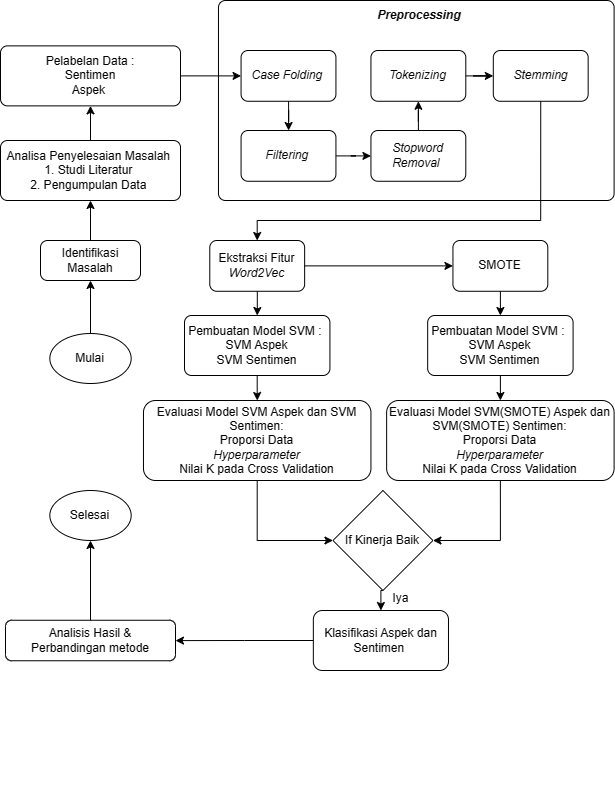

The diagram above was exported from draw.io. Its source (the exported page's mxGraphModel, read from the mxfile embedded in the PNG):
<mxGraphModel dx="1042" dy="1669" grid="1" gridSize="10" guides="1" tooltips="1" connect="1" arrows="1" fold="1" page="1" pageScale="1" pageWidth="850" pageHeight="1100" background="none" math="1" shadow="0">
  <root>
    <mxCell id="0" />
    <mxCell id="1" parent="0" />
    <mxCell id="jtINMUx1Lmhc10LntV2F-11" value="" style="edgeStyle=orthogonalEdgeStyle;rounded=0;orthogonalLoop=1;jettySize=auto;html=1;strokeWidth=1;entryX=0.5;entryY=1;entryDx=0;entryDy=0;" parent="1" edge="1">
      <mxGeometry relative="1" as="geometry">
        <mxPoint x="153.887027027027" y="-490.00230769230757" as="targetPoint" />
      </mxGeometry>
    </mxCell>
    <mxCell id="jtINMUx1Lmhc10LntV2F-71" value="" style="edgeStyle=orthogonalEdgeStyle;rounded=0;orthogonalLoop=1;jettySize=auto;html=1;strokeWidth=1;" parent="1" edge="1">
      <mxGeometry relative="1" as="geometry">
        <mxPoint x="153.8900000000001" y="-582.5" as="targetPoint" />
      </mxGeometry>
    </mxCell>
    <mxCell id="gmu_qFzljTTSg2gqfoE--24" value="" style="edgeStyle=orthogonalEdgeStyle;rounded=0;orthogonalLoop=1;jettySize=auto;html=1;" parent="1" edge="1">
      <mxGeometry relative="1" as="geometry">
        <mxPoint x="657.4000000000001" y="-440" as="sourcePoint" />
      </mxGeometry>
    </mxCell>
    <mxCell id="gmu_qFzljTTSg2gqfoE--25" value="" style="edgeStyle=orthogonalEdgeStyle;rounded=0;orthogonalLoop=1;jettySize=auto;html=1;" parent="1" edge="1">
      <mxGeometry relative="1" as="geometry">
        <mxPoint x="497.3600000000001" y="-440" as="sourcePoint" />
      </mxGeometry>
    </mxCell>
    <mxCell id="gmu_qFzljTTSg2gqfoE--35" style="edgeStyle=orthogonalEdgeStyle;rounded=0;orthogonalLoop=1;jettySize=auto;html=1;exitX=0.5;exitY=0;exitDx=0;exitDy=0;entryX=0.5;entryY=1;entryDx=0;entryDy=0;" parent="1" edge="1">
      <mxGeometry relative="1" as="geometry">
        <mxPoint x="87.43702702702694" y="-380.00230769230757" as="targetPoint" />
      </mxGeometry>
    </mxCell>
    <mxCell id="kjBe0acex96sZ9zu7VfP-21" style="edgeStyle=orthogonalEdgeStyle;rounded=0;orthogonalLoop=1;jettySize=auto;html=1;exitX=0.5;exitY=1;exitDx=0;exitDy=0;entryX=0;entryY=0.5;entryDx=0;entryDy=0;" parent="1" edge="1">
      <mxGeometry relative="1" as="geometry">
        <mxPoint x="98.8900000000001" y="-285" as="targetPoint" />
      </mxGeometry>
    </mxCell>
    <mxCell id="kjBe0acex96sZ9zu7VfP-20" style="edgeStyle=orthogonalEdgeStyle;rounded=0;orthogonalLoop=1;jettySize=auto;html=1;exitX=0;exitY=0.5;exitDx=0;exitDy=0;entryX=0.5;entryY=1;entryDx=0;entryDy=0;" parent="1" edge="1">
      <mxGeometry relative="1" as="geometry">
        <mxPoint x="153.8900000000001" y="-260" as="targetPoint" />
      </mxGeometry>
    </mxCell>
    <mxCell id="gmu_qFzljTTSg2gqfoE--36" style="edgeStyle=orthogonalEdgeStyle;rounded=0;orthogonalLoop=1;jettySize=auto;html=1;exitX=0.5;exitY=0;exitDx=0;exitDy=0;entryX=0.5;entryY=1;entryDx=0;entryDy=0;" parent="1" edge="1">
      <mxGeometry relative="1" as="geometry">
        <mxPoint x="153.887027027027" y="-490.00230769230757" as="targetPoint" />
      </mxGeometry>
    </mxCell>
    <mxCell id="gmu_qFzljTTSg2gqfoE--34" style="edgeStyle=orthogonalEdgeStyle;rounded=0;orthogonalLoop=1;jettySize=auto;html=1;exitX=0.5;exitY=0;exitDx=0;exitDy=0;entryX=0.5;entryY=1;entryDx=0;entryDy=0;" parent="1" edge="1">
      <mxGeometry relative="1" as="geometry">
        <mxPoint x="225.10702702702702" y="-380.00230769230757" as="targetPoint" />
      </mxGeometry>
    </mxCell>
    <mxCell id="kjBe0acex96sZ9zu7VfP-17" value="" style="edgeStyle=orthogonalEdgeStyle;rounded=0;orthogonalLoop=1;jettySize=auto;html=1;" parent="1" edge="1">
      <mxGeometry relative="1" as="geometry">
        <mxPoint x="657.4000000000001" y="-520" as="sourcePoint" />
      </mxGeometry>
    </mxCell>
    <mxCell id="kjBe0acex96sZ9zu7VfP-18" value="" style="edgeStyle=orthogonalEdgeStyle;rounded=0;orthogonalLoop=1;jettySize=auto;html=1;" parent="1" edge="1">
      <mxGeometry relative="1" as="geometry">
        <mxPoint x="497.4000000000001" y="-520" as="sourcePoint" />
      </mxGeometry>
    </mxCell>
    <mxCell id="jtINMUx1Lmhc10LntV2F-34" style="edgeStyle=orthogonalEdgeStyle;rounded=0;orthogonalLoop=1;jettySize=auto;html=1;exitX=0.5;exitY=1;exitDx=0;exitDy=0;strokeWidth=1;" parent="1" edge="1">
      <mxGeometry relative="1" as="geometry">
        <mxPoint x="620.44" y="-280" as="sourcePoint" />
        <mxPoint x="620.44" y="-280" as="targetPoint" />
      </mxGeometry>
    </mxCell>
    <mxCell id="BxZy-yBz7oi9fmm_lRBX-1" value="" style="group" parent="1" connectable="0" vertex="1">
      <mxGeometry x="110" y="-1070" width="613.6145945945946" height="670" as="geometry" />
    </mxCell>
    <mxCell id="jtINMUx1Lmhc10LntV2F-7" value="Pelabelan Data :&lt;br&gt;Sentimen&lt;br&gt;Aspek&amp;nbsp;" style="rounded=1;whiteSpace=wrap;html=1;absoluteArcSize=1;arcSize=14;strokeWidth=1;fontStyle=0;container=0;" parent="BxZy-yBz7oi9fmm_lRBX-1" vertex="1">
      <mxGeometry y="45.37999999999988" width="180" height="60" as="geometry" />
    </mxCell>
    <mxCell id="jtINMUx1Lmhc10LntV2F-8" value="" style="edgeStyle=orthogonalEdgeStyle;rounded=0;orthogonalLoop=1;jettySize=auto;html=1;strokeWidth=1;" parent="BxZy-yBz7oi9fmm_lRBX-1" source="jtINMUx1Lmhc10LntV2F-5" target="jtINMUx1Lmhc10LntV2F-7" edge="1">
      <mxGeometry relative="1" as="geometry" />
    </mxCell>
    <mxCell id="jtINMUx1Lmhc10LntV2F-19" value="" style="rounded=1;whiteSpace=wrap;html=1;absoluteArcSize=1;arcSize=14;strokeWidth=1;container=0;" parent="BxZy-yBz7oi9fmm_lRBX-1" vertex="1">
      <mxGeometry x="217.97459459459452" width="395.64" height="200" as="geometry" />
    </mxCell>
    <mxCell id="jtINMUx1Lmhc10LntV2F-3" value="Identifikasi Masalah" style="rounded=1;whiteSpace=wrap;html=1;absoluteArcSize=1;arcSize=14;strokeWidth=1;fontStyle=0;container=0;" parent="BxZy-yBz7oi9fmm_lRBX-1" vertex="1">
      <mxGeometry x="40.000000000000114" y="240" width="100" height="40" as="geometry" />
    </mxCell>
    <mxCell id="jtINMUx1Lmhc10LntV2F-5" value="Analisa Penyelesaian Masalah&amp;nbsp;&lt;br&gt;1. Studi Literatur&amp;nbsp;&lt;br&gt;2. Pengumpulan Data&amp;nbsp;" style="rounded=1;whiteSpace=wrap;html=1;absoluteArcSize=1;arcSize=14;strokeWidth=1;fontStyle=0;container=0;" parent="BxZy-yBz7oi9fmm_lRBX-1" vertex="1">
      <mxGeometry x="1.1368683772161603e-13" y="140" width="180" height="60" as="geometry" />
    </mxCell>
    <mxCell id="jtINMUx1Lmhc10LntV2F-6" value="" style="edgeStyle=orthogonalEdgeStyle;rounded=0;orthogonalLoop=1;jettySize=auto;html=1;strokeWidth=1;" parent="BxZy-yBz7oi9fmm_lRBX-1" source="jtINMUx1Lmhc10LntV2F-3" target="jtINMUx1Lmhc10LntV2F-5" edge="1">
      <mxGeometry relative="1" as="geometry" />
    </mxCell>
    <mxCell id="jtINMUx1Lmhc10LntV2F-76" value="" style="edgeStyle=orthogonalEdgeStyle;rounded=0;orthogonalLoop=1;jettySize=auto;html=1;strokeWidth=1;" parent="BxZy-yBz7oi9fmm_lRBX-1" source="jtINMUx1Lmhc10LntV2F-73" target="jtINMUx1Lmhc10LntV2F-3" edge="1">
      <mxGeometry relative="1" as="geometry" />
    </mxCell>
    <mxCell id="jtINMUx1Lmhc10LntV2F-73" value="Mulai" style="ellipse;whiteSpace=wrap;html=1;strokeWidth=1;container=0;" parent="BxZy-yBz7oi9fmm_lRBX-1" vertex="1">
      <mxGeometry x="49.329999999999984" y="333" width="81.34" height="50" as="geometry" />
    </mxCell>
    <mxCell id="jtINMUx1Lmhc10LntV2F-29" value="&lt;i&gt;Preprocessing&amp;nbsp;&lt;/i&gt;" style="text;html=1;align=center;verticalAlign=middle;resizable=0;points=[];autosize=1;strokeColor=none;fillColor=none;fontStyle=1;strokeWidth=1;container=0;" parent="BxZy-yBz7oi9fmm_lRBX-1" vertex="1">
      <mxGeometry x="365.004054054054" width="110" height="30" as="geometry" />
    </mxCell>
    <mxCell id="jtINMUx1Lmhc10LntV2F-26" value="Stopword Removal&amp;nbsp;" style="rounded=1;whiteSpace=wrap;html=1;absoluteArcSize=1;arcSize=14;strokeWidth=1;fontStyle=2;container=0;" parent="BxZy-yBz7oi9fmm_lRBX-1" vertex="1">
      <mxGeometry x="370.43756756756756" y="129.99846153846158" width="94.86486486486486" height="50.769230769230774" as="geometry" />
    </mxCell>
    <mxCell id="jtINMUx1Lmhc10LntV2F-23" value="Filtering&amp;nbsp;" style="rounded=1;whiteSpace=wrap;html=1;absoluteArcSize=1;arcSize=14;strokeWidth=1;fontStyle=2;container=0;" parent="BxZy-yBz7oi9fmm_lRBX-1" vertex="1">
      <mxGeometry x="240.57054054054055" y="130.00307692307695" width="94.86486486486486" height="50.769230769230774" as="geometry" />
    </mxCell>
    <mxCell id="jtINMUx1Lmhc10LntV2F-22" value="" style="edgeStyle=orthogonalEdgeStyle;rounded=0;orthogonalLoop=1;jettySize=auto;html=1;strokeWidth=1;" parent="BxZy-yBz7oi9fmm_lRBX-1" source="jtINMUx1Lmhc10LntV2F-23" target="jtINMUx1Lmhc10LntV2F-26" edge="1">
      <mxGeometry relative="1" as="geometry" />
    </mxCell>
    <mxCell id="jtINMUx1Lmhc10LntV2F-21" value="Case Folding&amp;nbsp;" style="rounded=1;whiteSpace=wrap;html=1;absoluteArcSize=1;arcSize=14;strokeWidth=1;fontStyle=2;container=0;" parent="BxZy-yBz7oi9fmm_lRBX-1" vertex="1">
      <mxGeometry x="240.57054054054055" y="50.00230769230757" width="94.86486486486486" height="50.769230769230774" as="geometry" />
    </mxCell>
    <mxCell id="jtINMUx1Lmhc10LntV2F-20" value="" style="edgeStyle=orthogonalEdgeStyle;rounded=0;orthogonalLoop=1;jettySize=auto;html=1;strokeWidth=1;" parent="BxZy-yBz7oi9fmm_lRBX-1" source="jtINMUx1Lmhc10LntV2F-21" target="jtINMUx1Lmhc10LntV2F-23" edge="1">
      <mxGeometry relative="1" as="geometry" />
    </mxCell>
    <mxCell id="jtINMUx1Lmhc10LntV2F-24" value="Tokenizing" style="rounded=1;whiteSpace=wrap;html=1;absoluteArcSize=1;arcSize=14;strokeWidth=1;fontStyle=2;container=0;" parent="BxZy-yBz7oi9fmm_lRBX-1" vertex="1">
      <mxGeometry x="370.43756756756756" y="49.99307692307707" width="94.86486486486486" height="50.769230769230774" as="geometry" />
    </mxCell>
    <mxCell id="jtINMUx1Lmhc10LntV2F-27" value="Stemming" style="rounded=1;whiteSpace=wrap;html=1;absoluteArcSize=1;arcSize=14;strokeWidth=1;fontStyle=2;container=0;" parent="BxZy-yBz7oi9fmm_lRBX-1" vertex="1">
      <mxGeometry x="492.8045945945946" y="49.99846153846147" width="94.86486486486486" height="50.769230769230774" as="geometry" />
    </mxCell>
    <mxCell id="jtINMUx1Lmhc10LntV2F-25" value="" style="edgeStyle=orthogonalEdgeStyle;rounded=0;orthogonalLoop=1;jettySize=auto;html=1;strokeWidth=1;" parent="BxZy-yBz7oi9fmm_lRBX-1" source="jtINMUx1Lmhc10LntV2F-26" target="jtINMUx1Lmhc10LntV2F-24" edge="1">
      <mxGeometry relative="1" as="geometry" />
    </mxCell>
    <mxCell id="jtINMUx1Lmhc10LntV2F-28" value="" style="edgeStyle=orthogonalEdgeStyle;rounded=0;orthogonalLoop=1;jettySize=auto;html=1;strokeWidth=1;" parent="BxZy-yBz7oi9fmm_lRBX-1" source="jtINMUx1Lmhc10LntV2F-24" target="jtINMUx1Lmhc10LntV2F-27" edge="1">
      <mxGeometry relative="1" as="geometry" />
    </mxCell>
    <mxCell id="_4UW8VQKub6OzzfVPt5O-6" value="" style="edgeStyle=orthogonalEdgeStyle;rounded=0;orthogonalLoop=1;jettySize=auto;html=1;exitX=1;exitY=0.5;exitDx=0;exitDy=0;strokeWidth=1;entryX=0;entryY=0.5;entryDx=0;entryDy=0;" parent="BxZy-yBz7oi9fmm_lRBX-1" source="jtINMUx1Lmhc10LntV2F-7" target="jtINMUx1Lmhc10LntV2F-21" edge="1">
      <mxGeometry relative="1" as="geometry">
        <mxPoint x="315" y="210" as="targetPoint" />
      </mxGeometry>
    </mxCell>
    <mxCell id="kjBe0acex96sZ9zu7VfP-7" value="&lt;span style=&quot;font-style: normal;&quot;&gt;Ekstraksi Fitur &lt;/span&gt;Word2Vec" style="rounded=1;whiteSpace=wrap;html=1;absoluteArcSize=1;arcSize=14;strokeWidth=1;fontStyle=2;container=0;" parent="BxZy-yBz7oi9fmm_lRBX-1" vertex="1">
      <mxGeometry x="209.27756756756747" y="239.99846153846158" width="94.86486486486486" height="50.769230769230774" as="geometry" />
    </mxCell>
    <mxCell id="rfMyJoNUTRba1DNtcyoF-4" style="edgeStyle=orthogonalEdgeStyle;rounded=0;orthogonalLoop=1;jettySize=auto;html=1;exitX=0.5;exitY=1;exitDx=0;exitDy=0;entryX=0.5;entryY=0;entryDx=0;entryDy=0;" parent="BxZy-yBz7oi9fmm_lRBX-1" source="jtINMUx1Lmhc10LntV2F-27" target="kjBe0acex96sZ9zu7VfP-7" edge="1">
      <mxGeometry relative="1" as="geometry">
        <Array as="points">
          <mxPoint x="540" y="220" />
          <mxPoint x="257" y="220" />
        </Array>
      </mxGeometry>
    </mxCell>
    <mxCell id="qfUtzBogcsvJDgVdaotm-2" value="Evaluasi Model SVM Aspek dan SVM Sentimen:&lt;br&gt;Proporsi Data&lt;br&gt;&lt;i&gt;Hyperparameter&lt;/i&gt;&lt;br&gt;Nilai K pada Cross Validation" style="rounded=1;whiteSpace=wrap;html=1;" parent="BxZy-yBz7oi9fmm_lRBX-1" vertex="1">
      <mxGeometry x="142.97000000000003" y="400" width="227.47" height="80" as="geometry" />
    </mxCell>
    <mxCell id="qfUtzBogcsvJDgVdaotm-4" value="Klasifikasi Aspek dan Sentimen&amp;nbsp;" style="rounded=1;whiteSpace=wrap;html=1;" parent="BxZy-yBz7oi9fmm_lRBX-1" vertex="1">
      <mxGeometry x="312.8400000000001" y="610" width="135.14" height="60" as="geometry" />
    </mxCell>
    <mxCell id="qfUtzBogcsvJDgVdaotm-6" value="Analisis Hasil &amp;amp;&lt;br&gt;Perbandingan metode" style="rounded=1;whiteSpace=wrap;html=1;" parent="BxZy-yBz7oi9fmm_lRBX-1" vertex="1">
      <mxGeometry x="5" y="619.75" width="170" height="40.5" as="geometry" />
    </mxCell>
    <mxCell id="qF-w9-tteCtcnxZI-v1R-13" value="" style="edgeStyle=orthogonalEdgeStyle;rounded=0;orthogonalLoop=1;jettySize=auto;html=1;" parent="BxZy-yBz7oi9fmm_lRBX-1" source="qfUtzBogcsvJDgVdaotm-4" target="qfUtzBogcsvJDgVdaotm-6" edge="1">
      <mxGeometry relative="1" as="geometry" />
    </mxCell>
    <mxCell id="qfUtzBogcsvJDgVdaotm-8" value="Selesai" style="ellipse;whiteSpace=wrap;html=1;strokeWidth=1;container=0;" parent="BxZy-yBz7oi9fmm_lRBX-1" vertex="1">
      <mxGeometry x="49.329999999999984" y="490" width="81.34" height="50" as="geometry" />
    </mxCell>
    <mxCell id="qF-w9-tteCtcnxZI-v1R-1" value="&lt;span style=&quot;font-style: normal;&quot;&gt;SMOTE&lt;/span&gt;" style="rounded=1;whiteSpace=wrap;html=1;absoluteArcSize=1;arcSize=14;strokeWidth=1;fontStyle=2;container=0;" parent="BxZy-yBz7oi9fmm_lRBX-1" vertex="1">
      <mxGeometry x="452.44243243243227" y="239.99846153846158" width="94.86486486486486" height="50.769230769230774" as="geometry" />
    </mxCell>
    <mxCell id="qF-w9-tteCtcnxZI-v1R-2" value="" style="edgeStyle=orthogonalEdgeStyle;rounded=0;orthogonalLoop=1;jettySize=auto;html=1;" parent="BxZy-yBz7oi9fmm_lRBX-1" source="kjBe0acex96sZ9zu7VfP-7" target="qF-w9-tteCtcnxZI-v1R-1" edge="1">
      <mxGeometry relative="1" as="geometry" />
    </mxCell>
    <mxCell id="JbhON6IwNjZLAvLXYqKq-6" value="" style="edgeStyle=orthogonalEdgeStyle;rounded=0;orthogonalLoop=1;jettySize=auto;html=1;" parent="BxZy-yBz7oi9fmm_lRBX-1" source="dWUh-9Uw44pOw2Icsvcu-7" target="qfUtzBogcsvJDgVdaotm-2" edge="1">
      <mxGeometry relative="1" as="geometry" />
    </mxCell>
    <mxCell id="dWUh-9Uw44pOw2Icsvcu-7" value="&lt;span style=&quot;font-style: normal;&quot;&gt;Pembuatan Model SVM :&amp;nbsp;&lt;br&gt;SVM Aspek&lt;br&gt;SVM Sentimen&lt;br&gt;&lt;/span&gt;" style="rounded=1;whiteSpace=wrap;html=1;absoluteArcSize=1;arcSize=14;strokeWidth=1;fontStyle=2;container=0;" parent="BxZy-yBz7oi9fmm_lRBX-1" vertex="1">
      <mxGeometry x="184" y="315" width="145.42" height="60" as="geometry" />
    </mxCell>
    <mxCell id="JbhON6IwNjZLAvLXYqKq-5" value="" style="edgeStyle=orthogonalEdgeStyle;rounded=0;orthogonalLoop=1;jettySize=auto;html=1;" parent="BxZy-yBz7oi9fmm_lRBX-1" source="kjBe0acex96sZ9zu7VfP-7" target="dWUh-9Uw44pOw2Icsvcu-7" edge="1">
      <mxGeometry relative="1" as="geometry" />
    </mxCell>
    <mxCell id="qF-w9-tteCtcnxZI-v1R-8" value="Evaluasi Model SVM(SMOTE) Aspek dan SVM(SMOTE)&amp;nbsp;Sentimen:&lt;br&gt;Proporsi Data&lt;br&gt;&lt;i&gt;Hyperparameter&lt;/i&gt;&lt;br&gt;Nilai K pada Cross Validation" style="rounded=1;whiteSpace=wrap;html=1;" parent="BxZy-yBz7oi9fmm_lRBX-1" vertex="1">
      <mxGeometry x="386.14" y="400" width="227.47" height="80" as="geometry" />
    </mxCell>
    <mxCell id="MKVO0yOIjl7gvqd_duC5-4" style="edgeStyle=orthogonalEdgeStyle;rounded=0;orthogonalLoop=1;jettySize=auto;html=1;exitX=0.5;exitY=1;exitDx=0;exitDy=0;exitPerimeter=0;entryX=0.5;entryY=0;entryDx=0;entryDy=0;" parent="BxZy-yBz7oi9fmm_lRBX-1" source="MKVO0yOIjl7gvqd_duC5-1" target="qfUtzBogcsvJDgVdaotm-4" edge="1">
      <mxGeometry relative="1" as="geometry" />
    </mxCell>
    <mxCell id="MKVO0yOIjl7gvqd_duC5-1" value="If Kinerja Baik" style="strokeWidth=1;html=1;shape=mxgraph.flowchart.decision;whiteSpace=wrap;" parent="BxZy-yBz7oi9fmm_lRBX-1" vertex="1">
      <mxGeometry x="332.43" y="490" width="100" height="100" as="geometry" />
    </mxCell>
    <mxCell id="MKVO0yOIjl7gvqd_duC5-2" style="edgeStyle=orthogonalEdgeStyle;rounded=0;orthogonalLoop=1;jettySize=auto;html=1;exitX=0.5;exitY=1;exitDx=0;exitDy=0;entryX=1;entryY=0.5;entryDx=0;entryDy=0;entryPerimeter=0;" parent="BxZy-yBz7oi9fmm_lRBX-1" source="qF-w9-tteCtcnxZI-v1R-8" target="MKVO0yOIjl7gvqd_duC5-1" edge="1">
      <mxGeometry relative="1" as="geometry" />
    </mxCell>
    <mxCell id="MKVO0yOIjl7gvqd_duC5-3" style="edgeStyle=orthogonalEdgeStyle;rounded=0;orthogonalLoop=1;jettySize=auto;html=1;exitX=0.5;exitY=1;exitDx=0;exitDy=0;entryX=0;entryY=0.5;entryDx=0;entryDy=0;entryPerimeter=0;" parent="BxZy-yBz7oi9fmm_lRBX-1" source="qfUtzBogcsvJDgVdaotm-2" target="MKVO0yOIjl7gvqd_duC5-1" edge="1">
      <mxGeometry relative="1" as="geometry" />
    </mxCell>
    <mxCell id="MKVO0yOIjl7gvqd_duC5-5" value="Iya" style="text;html=1;align=center;verticalAlign=middle;resizable=0;points=[];autosize=1;strokeColor=none;fillColor=none;" parent="BxZy-yBz7oi9fmm_lRBX-1" vertex="1">
      <mxGeometry x="380" y="582.5" width="40" height="30" as="geometry" />
    </mxCell>
    <mxCell id="JbhON6IwNjZLAvLXYqKq-7" value="" style="edgeStyle=orthogonalEdgeStyle;rounded=0;orthogonalLoop=1;jettySize=auto;html=1;" parent="BxZy-yBz7oi9fmm_lRBX-1" source="JbhON6IwNjZLAvLXYqKq-2" target="qF-w9-tteCtcnxZI-v1R-8" edge="1">
      <mxGeometry relative="1" as="geometry" />
    </mxCell>
    <mxCell id="JbhON6IwNjZLAvLXYqKq-2" value="&lt;span style=&quot;font-style: normal;&quot;&gt;Pembuatan Model SVM :&amp;nbsp;&lt;br&gt;SVM Aspek&lt;br&gt;SVM Sentimen&lt;br&gt;&lt;/span&gt;" style="rounded=1;whiteSpace=wrap;html=1;absoluteArcSize=1;arcSize=14;strokeWidth=1;fontStyle=2;container=0;" parent="BxZy-yBz7oi9fmm_lRBX-1" vertex="1">
      <mxGeometry x="427.1700000000001" y="315" width="145.42" height="60" as="geometry" />
    </mxCell>
    <mxCell id="JbhON6IwNjZLAvLXYqKq-4" value="" style="edgeStyle=orthogonalEdgeStyle;rounded=0;orthogonalLoop=1;jettySize=auto;html=1;" parent="BxZy-yBz7oi9fmm_lRBX-1" source="qF-w9-tteCtcnxZI-v1R-1" target="JbhON6IwNjZLAvLXYqKq-2" edge="1">
      <mxGeometry relative="1" as="geometry" />
    </mxCell>
    <mxCell id="xg7-STxizKlqu3Qu9T1L-2" value="" style="edgeStyle=orthogonalEdgeStyle;rounded=0;orthogonalLoop=1;jettySize=auto;html=1;entryX=0.5;entryY=1;entryDx=0;entryDy=0;" parent="BxZy-yBz7oi9fmm_lRBX-1" source="qfUtzBogcsvJDgVdaotm-6" target="qfUtzBogcsvJDgVdaotm-8" edge="1">
      <mxGeometry relative="1" as="geometry">
        <mxPoint x="100" y="520" as="targetPoint" />
      </mxGeometry>
    </mxCell>
  </root>
</mxGraphModel>